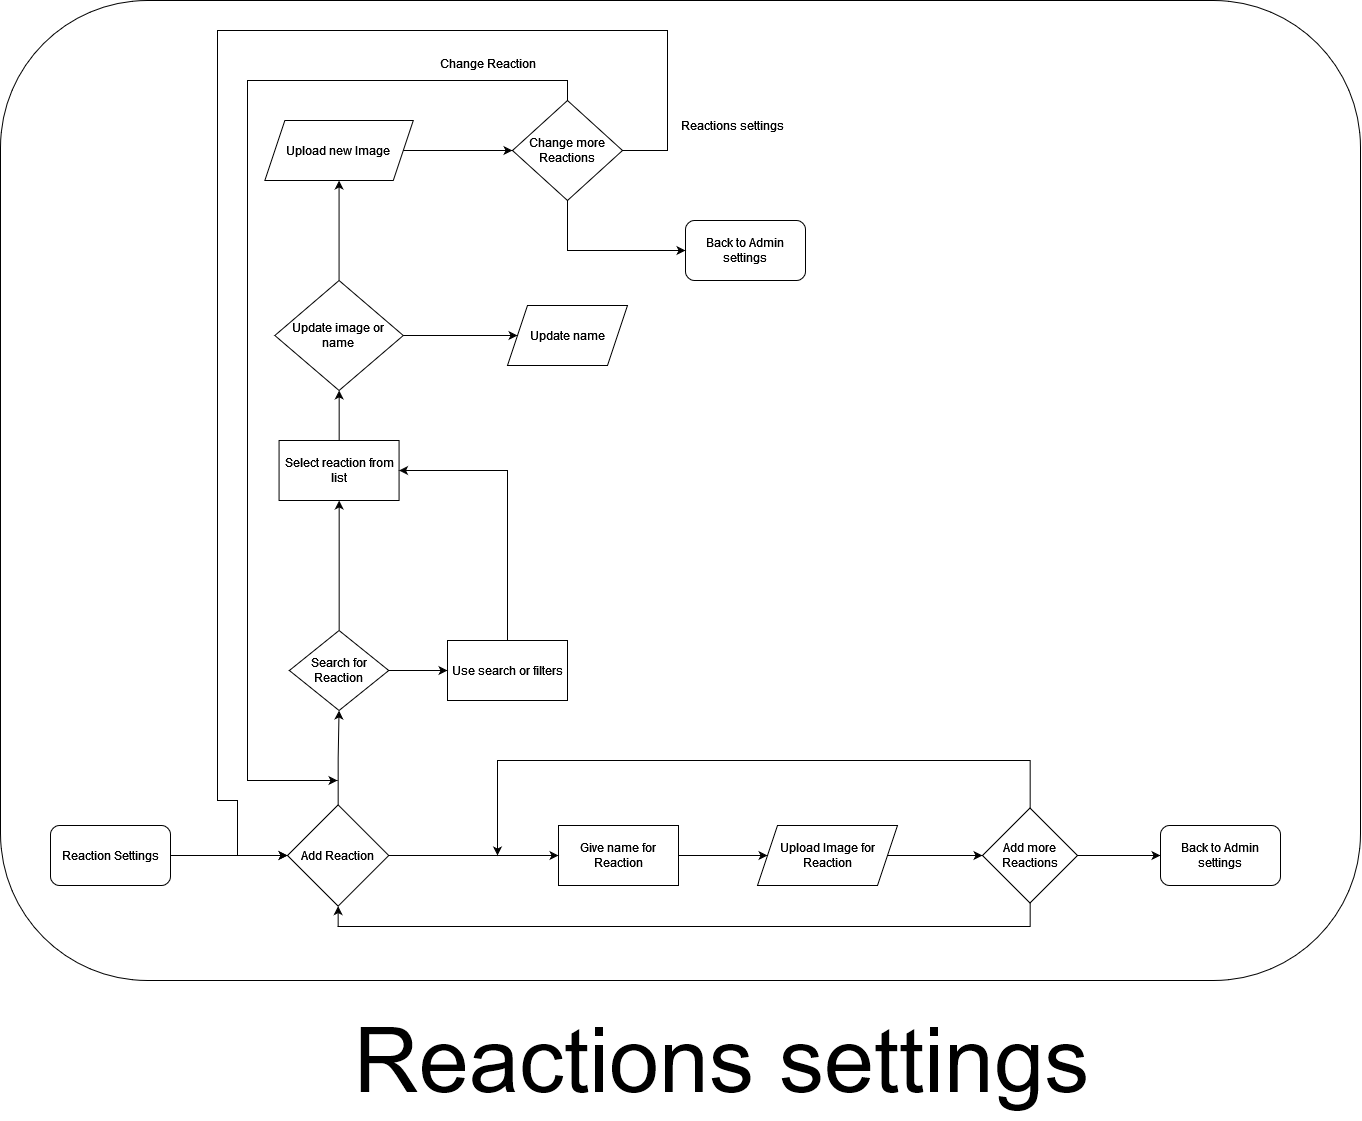

The diagram above was exported from draw.io. Its source (the exported page's mxGraphModel, read from the mxfile embedded in the PNG):
<mxGraphModel dx="4780" dy="1318" grid="1" gridSize="10" guides="1" tooltips="1" connect="1" arrows="1" fold="1" page="1" pageScale="1" pageWidth="827" pageHeight="1169" math="0" shadow="0">
  <root>
    <mxCell id="0" />
    <mxCell id="1" parent="0" />
    <mxCell id="-GzFkG3woqSRSp8kci43-508" value="" style="group" vertex="1" connectable="0" parent="1">
      <mxGeometry x="820" y="1730" width="1360" height="1120" as="geometry" />
    </mxCell>
    <mxCell id="-GzFkG3woqSRSp8kci43-509" value="&lt;font style=&quot;font-size: 90px;&quot;&gt;Reactions settings&lt;/font&gt;" style="text;html=1;align=center;verticalAlign=middle;resizable=0;points=[];autosize=1;strokeColor=none;fillColor=none;" vertex="1" parent="-GzFkG3woqSRSp8kci43-508">
      <mxGeometry x="340.5" y="1000" width="760" height="120" as="geometry" />
    </mxCell>
    <mxCell id="-GzFkG3woqSRSp8kci43-510" value="" style="group" vertex="1" connectable="0" parent="-GzFkG3woqSRSp8kci43-508">
      <mxGeometry width="1360" height="980" as="geometry" />
    </mxCell>
    <mxCell id="-GzFkG3woqSRSp8kci43-511" value="" style="rounded=1;whiteSpace=wrap;html=1;" vertex="1" parent="-GzFkG3woqSRSp8kci43-510">
      <mxGeometry width="1360" height="980" as="geometry" />
    </mxCell>
    <mxCell id="-GzFkG3woqSRSp8kci43-512" value="Add Reaction" style="rhombus;whiteSpace=wrap;html=1;" vertex="1" parent="-GzFkG3woqSRSp8kci43-510">
      <mxGeometry x="287" y="804.3800000000001" width="101.25" height="101.25" as="geometry" />
    </mxCell>
    <mxCell id="-GzFkG3woqSRSp8kci43-513" value="Give name for Reaction" style="rounded=0;whiteSpace=wrap;html=1;" vertex="1" parent="-GzFkG3woqSRSp8kci43-510">
      <mxGeometry x="558" y="825" width="120" height="60" as="geometry" />
    </mxCell>
    <mxCell id="-GzFkG3woqSRSp8kci43-514" value="" style="edgeStyle=orthogonalEdgeStyle;rounded=0;orthogonalLoop=1;jettySize=auto;html=1;" edge="1" parent="-GzFkG3woqSRSp8kci43-510" source="-GzFkG3woqSRSp8kci43-512" target="-GzFkG3woqSRSp8kci43-513">
      <mxGeometry relative="1" as="geometry" />
    </mxCell>
    <mxCell id="-GzFkG3woqSRSp8kci43-515" value="Upload Image for Reaction" style="shape=parallelogram;perimeter=parallelogramPerimeter;whiteSpace=wrap;html=1;fixedSize=1;" vertex="1" parent="-GzFkG3woqSRSp8kci43-510">
      <mxGeometry x="757" y="825" width="140" height="60" as="geometry" />
    </mxCell>
    <mxCell id="-GzFkG3woqSRSp8kci43-516" value="" style="edgeStyle=orthogonalEdgeStyle;rounded=0;orthogonalLoop=1;jettySize=auto;html=1;" edge="1" parent="-GzFkG3woqSRSp8kci43-510" source="-GzFkG3woqSRSp8kci43-513" target="-GzFkG3woqSRSp8kci43-515">
      <mxGeometry relative="1" as="geometry" />
    </mxCell>
    <mxCell id="-GzFkG3woqSRSp8kci43-517" style="edgeStyle=orthogonalEdgeStyle;rounded=0;orthogonalLoop=1;jettySize=auto;html=1;" edge="1" parent="-GzFkG3woqSRSp8kci43-510" source="-GzFkG3woqSRSp8kci43-519">
      <mxGeometry relative="1" as="geometry">
        <mxPoint x="497" y="855.0050000000001" as="targetPoint" />
        <Array as="points">
          <mxPoint x="1030" y="760" />
          <mxPoint x="497" y="760" />
        </Array>
      </mxGeometry>
    </mxCell>
    <mxCell id="-GzFkG3woqSRSp8kci43-518" style="edgeStyle=orthogonalEdgeStyle;rounded=0;orthogonalLoop=1;jettySize=auto;html=1;entryX=0.5;entryY=1;entryDx=0;entryDy=0;" edge="1" parent="-GzFkG3woqSRSp8kci43-510" source="-GzFkG3woqSRSp8kci43-519" target="-GzFkG3woqSRSp8kci43-512">
      <mxGeometry relative="1" as="geometry">
        <Array as="points">
          <mxPoint x="1030" y="926" />
          <mxPoint x="338" y="926" />
        </Array>
      </mxGeometry>
    </mxCell>
    <mxCell id="-GzFkG3woqSRSp8kci43-519" value="Add more Reactions" style="rhombus;whiteSpace=wrap;html=1;" vertex="1" parent="-GzFkG3woqSRSp8kci43-510">
      <mxGeometry x="982" y="807.5100000000002" width="94.99" height="94.99" as="geometry" />
    </mxCell>
    <mxCell id="-GzFkG3woqSRSp8kci43-520" value="" style="edgeStyle=orthogonalEdgeStyle;rounded=0;orthogonalLoop=1;jettySize=auto;html=1;" edge="1" parent="-GzFkG3woqSRSp8kci43-510" source="-GzFkG3woqSRSp8kci43-515" target="-GzFkG3woqSRSp8kci43-519">
      <mxGeometry relative="1" as="geometry" />
    </mxCell>
    <mxCell id="-GzFkG3woqSRSp8kci43-521" value="Search for Reaction" style="rhombus;whiteSpace=wrap;html=1;" vertex="1" parent="-GzFkG3woqSRSp8kci43-510">
      <mxGeometry x="288.8800000000001" y="630" width="99.37" height="80" as="geometry" />
    </mxCell>
    <mxCell id="-GzFkG3woqSRSp8kci43-522" value="" style="edgeStyle=orthogonalEdgeStyle;rounded=0;orthogonalLoop=1;jettySize=auto;html=1;entryX=0.5;entryY=1;entryDx=0;entryDy=0;entryPerimeter=0;" edge="1" parent="-GzFkG3woqSRSp8kci43-510" source="-GzFkG3woqSRSp8kci43-512" target="-GzFkG3woqSRSp8kci43-521">
      <mxGeometry relative="1" as="geometry">
        <mxPoint x="337.58620689655186" y="703.7550000000001" as="targetPoint" />
      </mxGeometry>
    </mxCell>
    <mxCell id="-GzFkG3woqSRSp8kci43-523" value="Use search or filters " style="rounded=0;whiteSpace=wrap;html=1;" vertex="1" parent="-GzFkG3woqSRSp8kci43-510">
      <mxGeometry x="447" y="640" width="120" height="60" as="geometry" />
    </mxCell>
    <mxCell id="-GzFkG3woqSRSp8kci43-524" value="" style="edgeStyle=orthogonalEdgeStyle;rounded=0;orthogonalLoop=1;jettySize=auto;html=1;" edge="1" parent="-GzFkG3woqSRSp8kci43-510" source="-GzFkG3woqSRSp8kci43-521" target="-GzFkG3woqSRSp8kci43-523">
      <mxGeometry relative="1" as="geometry" />
    </mxCell>
    <mxCell id="-GzFkG3woqSRSp8kci43-525" value="Select reaction from list" style="whiteSpace=wrap;html=1;" vertex="1" parent="-GzFkG3woqSRSp8kci43-510">
      <mxGeometry x="278.56500000000005" y="440" width="120" height="60" as="geometry" />
    </mxCell>
    <mxCell id="-GzFkG3woqSRSp8kci43-526" value="" style="edgeStyle=orthogonalEdgeStyle;rounded=0;orthogonalLoop=1;jettySize=auto;html=1;" edge="1" parent="-GzFkG3woqSRSp8kci43-510" source="-GzFkG3woqSRSp8kci43-521" target="-GzFkG3woqSRSp8kci43-525">
      <mxGeometry relative="1" as="geometry" />
    </mxCell>
    <mxCell id="-GzFkG3woqSRSp8kci43-527" style="edgeStyle=orthogonalEdgeStyle;rounded=0;orthogonalLoop=1;jettySize=auto;html=1;entryX=1;entryY=0.5;entryDx=0;entryDy=0;" edge="1" parent="-GzFkG3woqSRSp8kci43-510" source="-GzFkG3woqSRSp8kci43-523" target="-GzFkG3woqSRSp8kci43-525">
      <mxGeometry relative="1" as="geometry">
        <Array as="points">
          <mxPoint x="507" y="470" />
        </Array>
      </mxGeometry>
    </mxCell>
    <mxCell id="-GzFkG3woqSRSp8kci43-528" value="Update image or name" style="rhombus;whiteSpace=wrap;html=1;" vertex="1" parent="-GzFkG3woqSRSp8kci43-510">
      <mxGeometry x="274.3499999999999" y="280" width="128.43" height="110" as="geometry" />
    </mxCell>
    <mxCell id="-GzFkG3woqSRSp8kci43-529" value="" style="edgeStyle=orthogonalEdgeStyle;rounded=0;orthogonalLoop=1;jettySize=auto;html=1;" edge="1" parent="-GzFkG3woqSRSp8kci43-510" source="-GzFkG3woqSRSp8kci43-525" target="-GzFkG3woqSRSp8kci43-528">
      <mxGeometry relative="1" as="geometry" />
    </mxCell>
    <mxCell id="-GzFkG3woqSRSp8kci43-530" value="Update name" style="shape=parallelogram;perimeter=parallelogramPerimeter;whiteSpace=wrap;html=1;fixedSize=1;" vertex="1" parent="-GzFkG3woqSRSp8kci43-510">
      <mxGeometry x="506.9949999999999" y="305" width="120" height="60" as="geometry" />
    </mxCell>
    <mxCell id="-GzFkG3woqSRSp8kci43-531" value="" style="edgeStyle=orthogonalEdgeStyle;rounded=0;orthogonalLoop=1;jettySize=auto;html=1;" edge="1" parent="-GzFkG3woqSRSp8kci43-510" source="-GzFkG3woqSRSp8kci43-528" target="-GzFkG3woqSRSp8kci43-530">
      <mxGeometry relative="1" as="geometry" />
    </mxCell>
    <mxCell id="-GzFkG3woqSRSp8kci43-532" value="Upload new Image" style="shape=parallelogram;perimeter=parallelogramPerimeter;whiteSpace=wrap;html=1;fixedSize=1;" vertex="1" parent="-GzFkG3woqSRSp8kci43-510">
      <mxGeometry x="264.3499999999999" y="120" width="148.43" height="60" as="geometry" />
    </mxCell>
    <mxCell id="-GzFkG3woqSRSp8kci43-533" value="" style="edgeStyle=orthogonalEdgeStyle;rounded=0;orthogonalLoop=1;jettySize=auto;html=1;" edge="1" parent="-GzFkG3woqSRSp8kci43-510" source="-GzFkG3woqSRSp8kci43-528" target="-GzFkG3woqSRSp8kci43-532">
      <mxGeometry relative="1" as="geometry" />
    </mxCell>
    <mxCell id="-GzFkG3woqSRSp8kci43-534" style="edgeStyle=orthogonalEdgeStyle;rounded=0;orthogonalLoop=1;jettySize=auto;html=1;" edge="1" parent="-GzFkG3woqSRSp8kci43-510" source="-GzFkG3woqSRSp8kci43-536">
      <mxGeometry relative="1" as="geometry">
        <mxPoint x="337" y="780" as="targetPoint" />
        <Array as="points">
          <mxPoint x="567" y="80" />
          <mxPoint x="247" y="80" />
          <mxPoint x="247" y="780" />
        </Array>
      </mxGeometry>
    </mxCell>
    <mxCell id="-GzFkG3woqSRSp8kci43-535" style="edgeStyle=orthogonalEdgeStyle;rounded=0;orthogonalLoop=1;jettySize=auto;html=1;entryX=0;entryY=0.5;entryDx=0;entryDy=0;" edge="1" parent="-GzFkG3woqSRSp8kci43-510" source="-GzFkG3woqSRSp8kci43-536" target="-GzFkG3woqSRSp8kci43-512">
      <mxGeometry relative="1" as="geometry">
        <mxPoint x="237" y="860" as="targetPoint" />
        <Array as="points">
          <mxPoint x="667" y="150" />
          <mxPoint x="667" y="30" />
          <mxPoint x="217" y="30" />
          <mxPoint x="217" y="800" />
          <mxPoint x="237" y="800" />
          <mxPoint x="237" y="855" />
        </Array>
      </mxGeometry>
    </mxCell>
    <mxCell id="-GzFkG3woqSRSp8kci43-536" value="Change more Reactions" style="rhombus;whiteSpace=wrap;html=1;" vertex="1" parent="-GzFkG3woqSRSp8kci43-510">
      <mxGeometry x="511.99" y="100" width="110.01" height="100" as="geometry" />
    </mxCell>
    <mxCell id="-GzFkG3woqSRSp8kci43-537" value="" style="edgeStyle=orthogonalEdgeStyle;rounded=0;orthogonalLoop=1;jettySize=auto;html=1;" edge="1" parent="-GzFkG3woqSRSp8kci43-510" source="-GzFkG3woqSRSp8kci43-532" target="-GzFkG3woqSRSp8kci43-536">
      <mxGeometry relative="1" as="geometry" />
    </mxCell>
    <mxCell id="-GzFkG3woqSRSp8kci43-538" value="Change Reaction" style="text;html=1;align=center;verticalAlign=middle;resizable=0;points=[];autosize=1;strokeColor=none;fillColor=none;" vertex="1" parent="-GzFkG3woqSRSp8kci43-510">
      <mxGeometry x="427" y="48" width="120" height="30" as="geometry" />
    </mxCell>
    <mxCell id="-GzFkG3woqSRSp8kci43-539" value="Reactions settings" style="text;html=1;align=center;verticalAlign=middle;resizable=0;points=[];autosize=1;strokeColor=none;fillColor=none;" vertex="1" parent="-GzFkG3woqSRSp8kci43-510">
      <mxGeometry x="667" y="110" width="130" height="30" as="geometry" />
    </mxCell>
    <mxCell id="-GzFkG3woqSRSp8kci43-540" value="Back to Admin settings" style="rounded=1;whiteSpace=wrap;html=1;" vertex="1" parent="-GzFkG3woqSRSp8kci43-510">
      <mxGeometry x="1160" y="825" width="120" height="60" as="geometry" />
    </mxCell>
    <mxCell id="-GzFkG3woqSRSp8kci43-541" style="edgeStyle=orthogonalEdgeStyle;rounded=0;orthogonalLoop=1;jettySize=auto;html=1;entryX=0;entryY=0.5;entryDx=0;entryDy=0;" edge="1" parent="-GzFkG3woqSRSp8kci43-510" source="-GzFkG3woqSRSp8kci43-519" target="-GzFkG3woqSRSp8kci43-540">
      <mxGeometry relative="1" as="geometry" />
    </mxCell>
    <mxCell id="-GzFkG3woqSRSp8kci43-542" value="Back to Admin settings" style="rounded=1;whiteSpace=wrap;html=1;" vertex="1" parent="-GzFkG3woqSRSp8kci43-510">
      <mxGeometry x="685" y="220" width="120" height="60" as="geometry" />
    </mxCell>
    <mxCell id="-GzFkG3woqSRSp8kci43-543" style="edgeStyle=orthogonalEdgeStyle;rounded=0;orthogonalLoop=1;jettySize=auto;html=1;entryX=0;entryY=0.5;entryDx=0;entryDy=0;" edge="1" parent="-GzFkG3woqSRSp8kci43-510" source="-GzFkG3woqSRSp8kci43-536" target="-GzFkG3woqSRSp8kci43-542">
      <mxGeometry relative="1" as="geometry">
        <Array as="points">
          <mxPoint x="567" y="250" />
        </Array>
      </mxGeometry>
    </mxCell>
    <mxCell id="-GzFkG3woqSRSp8kci43-544" value="&lt;div&gt;Reaction Settings&lt;/div&gt;" style="rounded=1;whiteSpace=wrap;html=1;" vertex="1" parent="-GzFkG3woqSRSp8kci43-510">
      <mxGeometry x="50" y="825" width="120" height="60" as="geometry" />
    </mxCell>
    <mxCell id="-GzFkG3woqSRSp8kci43-545" value="" style="edgeStyle=orthogonalEdgeStyle;rounded=0;orthogonalLoop=1;jettySize=auto;html=1;exitX=1;exitY=0.5;exitDx=0;exitDy=0;" edge="1" parent="-GzFkG3woqSRSp8kci43-510" source="-GzFkG3woqSRSp8kci43-544" target="-GzFkG3woqSRSp8kci43-512">
      <mxGeometry relative="1" as="geometry">
        <mxPoint x="210" y="855" as="sourcePoint" />
      </mxGeometry>
    </mxCell>
  </root>
</mxGraphModel>